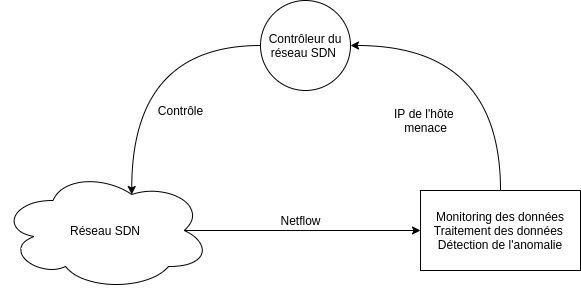

The diagram above was exported from draw.io. Its source (the exported page's mxGraphModel, read from the mxfile embedded in the PNG):
<mxGraphModel dx="1374" dy="774" grid="1" gridSize="10" guides="1" tooltips="1" connect="1" arrows="1" fold="1" page="1" pageScale="1" pageWidth="827" pageHeight="1169" math="0" shadow="0">
  <root>
    <mxCell id="0" />
    <mxCell id="1" parent="0" />
    <mxCell id="llYqvViIG-xMYHGqEdJy-4" style="edgeStyle=orthogonalEdgeStyle;orthogonalLoop=1;jettySize=auto;html=1;exitX=0;exitY=0.5;exitDx=0;exitDy=0;entryX=0.625;entryY=0.2;entryDx=0;entryDy=0;entryPerimeter=0;curved=1;" edge="1" parent="1" source="llYqvViIG-xMYHGqEdJy-1" target="llYqvViIG-xMYHGqEdJy-3">
      <mxGeometry relative="1" as="geometry">
        <Array as="points">
          <mxPoint x="231" y="115" />
        </Array>
      </mxGeometry>
    </mxCell>
    <mxCell id="llYqvViIG-xMYHGqEdJy-1" value="Contrôleur du réseau SDN&amp;nbsp;" style="ellipse;whiteSpace=wrap;html=1;aspect=fixed;" vertex="1" parent="1">
      <mxGeometry x="360" y="70" width="90" height="90" as="geometry" />
    </mxCell>
    <mxCell id="llYqvViIG-xMYHGqEdJy-8" style="edgeStyle=orthogonalEdgeStyle;rounded=0;orthogonalLoop=1;jettySize=auto;html=1;exitX=0.875;exitY=0.5;exitDx=0;exitDy=0;exitPerimeter=0;entryX=0;entryY=0.5;entryDx=0;entryDy=0;" edge="1" parent="1" source="llYqvViIG-xMYHGqEdJy-3" target="llYqvViIG-xMYHGqEdJy-6">
      <mxGeometry relative="1" as="geometry" />
    </mxCell>
    <mxCell id="llYqvViIG-xMYHGqEdJy-3" value="Réseau SDN" style="ellipse;shape=cloud;whiteSpace=wrap;html=1;" vertex="1" parent="1">
      <mxGeometry x="100" y="240" width="210" height="120" as="geometry" />
    </mxCell>
    <mxCell id="llYqvViIG-xMYHGqEdJy-10" style="edgeStyle=orthogonalEdgeStyle;orthogonalLoop=1;jettySize=auto;html=1;entryX=1;entryY=0.5;entryDx=0;entryDy=0;curved=1;" edge="1" parent="1" source="llYqvViIG-xMYHGqEdJy-6" target="llYqvViIG-xMYHGqEdJy-1">
      <mxGeometry relative="1" as="geometry">
        <mxPoint x="580" y="120" as="targetPoint" />
        <Array as="points">
          <mxPoint x="600" y="115" />
        </Array>
      </mxGeometry>
    </mxCell>
    <mxCell id="llYqvViIG-xMYHGqEdJy-6" value="Monitoring des données&lt;br&gt;Traitement des données&amp;nbsp;&lt;br&gt;Détection de l'anomalie" style="rounded=0;whiteSpace=wrap;html=1;" vertex="1" parent="1">
      <mxGeometry x="520" y="260" width="160" height="80" as="geometry" />
    </mxCell>
    <mxCell id="llYqvViIG-xMYHGqEdJy-9" value="Netflow" style="text;html=1;resizable=0;autosize=1;align=center;verticalAlign=middle;points=[];fillColor=none;strokeColor=none;rounded=0;" vertex="1" parent="1">
      <mxGeometry x="370" y="280" width="60" height="20" as="geometry" />
    </mxCell>
    <mxCell id="llYqvViIG-xMYHGqEdJy-11" value="IP de l'hôte &lt;br&gt;menace" style="text;html=1;resizable=0;autosize=1;align=center;verticalAlign=middle;points=[];fillColor=none;strokeColor=none;rounded=0;" vertex="1" parent="1">
      <mxGeometry x="490" y="175" width="70" height="30" as="geometry" />
    </mxCell>
    <mxCell id="llYqvViIG-xMYHGqEdJy-12" value="Contrôle" style="text;html=1;resizable=0;autosize=1;align=center;verticalAlign=middle;points=[];fillColor=none;strokeColor=none;rounded=0;" vertex="1" parent="1">
      <mxGeometry x="250" y="170" width="60" height="20" as="geometry" />
    </mxCell>
  </root>
</mxGraphModel>